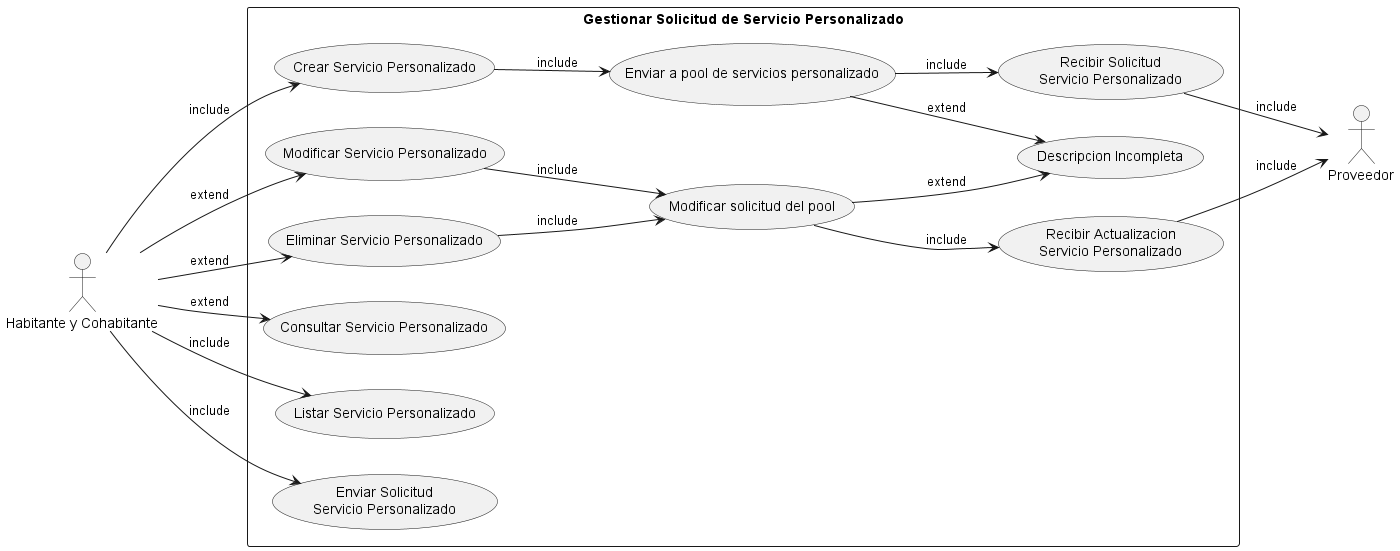

The diagram above was rendered by PlantUML. Its source (embedded in the PNG):
@startuml
left to right direction
actor "Habitante y Cohabitante" as Habitante
actor "Proveedor"

rectangle "Gestionar Solicitud de Servicio Personalizado" {
    usecase "Crear Servicio Personalizado" as cu1
    usecase "Modificar Servicio Personalizado" as cu2
    usecase "Eliminar Servicio Personalizado" as cu3
    usecase "Consultar Servicio Personalizado" as cu4
    usecase "Listar Servicio Personalizado" as cu5
    usecase "Enviar Solicitud\nServicio Personalizado" as cu6 
    usecase "Recibir Solicitud\nServicio Personalizado" as cu7
    usecase "Recibir Actualizacion\nServicio Personalizado" as cu10
    
    usecase "Enviar a pool de servicios personalizado" as cu8
    usecase "Modificar solicitud del pool" as cu9

    usecase "Descripcion Incompleta" as cu11
}

Habitante --> cu1 : include
Habitante --> cu2 : extend
Habitante --> cu3 : extend
Habitante --> cu4 : extend
Habitante --> cu5 : include
Habitante --> cu6 : include
cu7 --> Proveedor : include
cu8 --> cu7 : include
cu10 --> Proveedor : include


cu1 --> cu8 : include
cu2 --> cu9 : include
cu3 --> cu9 : include
cu9 --> cu10 : include

cu8 --> cu11 : extend
cu9 --> cu11 : extend

@enduml